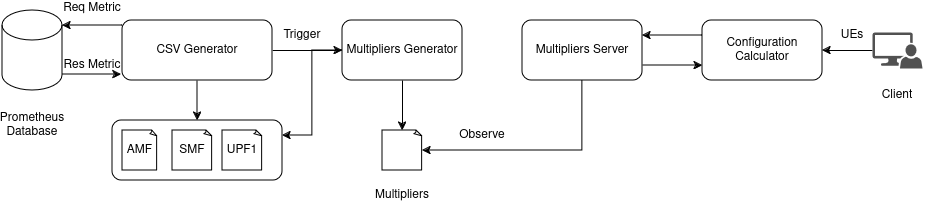

The diagram above was exported from draw.io. Its source (the exported page's mxGraphModel, read from the mxfile embedded in the PNG):
<mxGraphModel dx="1362" dy="739" grid="1" gridSize="10" guides="1" tooltips="1" connect="1" arrows="1" fold="1" page="1" pageScale="1" pageWidth="850" pageHeight="1100" math="0" shadow="0">
  <root>
    <mxCell id="0" />
    <mxCell id="1" parent="0" />
    <mxCell id="GoCoSrK6BaRaZAH1ty_j-81" style="edgeStyle=orthogonalEdgeStyle;rounded=0;orthogonalLoop=1;jettySize=auto;html=1;" parent="1" source="GoCoSrK6BaRaZAH1ty_j-7" edge="1">
      <mxGeometry relative="1" as="geometry">
        <mxPoint x="205" y="310" as="targetPoint" />
      </mxGeometry>
    </mxCell>
    <mxCell id="GoCoSrK6BaRaZAH1ty_j-83" style="edgeStyle=orthogonalEdgeStyle;rounded=0;orthogonalLoop=1;jettySize=auto;html=1;" parent="1" source="GoCoSrK6BaRaZAH1ty_j-7" target="GoCoSrK6BaRaZAH1ty_j-82" edge="1">
      <mxGeometry relative="1" as="geometry" />
    </mxCell>
    <mxCell id="GoCoSrK6BaRaZAH1ty_j-7" value="CSV Generator" style="rounded=1;whiteSpace=wrap;html=1;" parent="1" vertex="1">
      <mxGeometry x="130" y="210" width="150" height="60" as="geometry" />
    </mxCell>
    <mxCell id="GoCoSrK6BaRaZAH1ty_j-128" style="edgeStyle=orthogonalEdgeStyle;rounded=0;orthogonalLoop=1;jettySize=auto;html=1;entryX=0;entryY=0.75;entryDx=0;entryDy=0;" parent="1" source="GoCoSrK6BaRaZAH1ty_j-8" target="GoCoSrK6BaRaZAH1ty_j-125" edge="1">
      <mxGeometry relative="1" as="geometry">
        <Array as="points">
          <mxPoint x="670" y="255" />
          <mxPoint x="670" y="255" />
        </Array>
      </mxGeometry>
    </mxCell>
    <mxCell id="GoCoSrK6BaRaZAH1ty_j-8" value="Multipliers Server" style="whiteSpace=wrap;html=1;rounded=1;" parent="1" vertex="1">
      <mxGeometry x="530" y="210" width="120" height="60" as="geometry" />
    </mxCell>
    <mxCell id="GoCoSrK6BaRaZAH1ty_j-18" value="" style="shape=cylinder3;whiteSpace=wrap;html=1;boundedLbl=1;backgroundOutline=1;size=15;" parent="1" vertex="1">
      <mxGeometry x="10" y="200" width="60" height="80" as="geometry" />
    </mxCell>
    <mxCell id="GoCoSrK6BaRaZAH1ty_j-19" value="Prometheus Database" style="text;html=1;align=center;verticalAlign=middle;whiteSpace=wrap;rounded=0;" parent="1" vertex="1">
      <mxGeometry x="10" y="300" width="60" height="30" as="geometry" />
    </mxCell>
    <mxCell id="GoCoSrK6BaRaZAH1ty_j-21" value="&lt;div&gt;Req Metric&lt;/div&gt;&lt;div&gt;&lt;br&gt;&lt;/div&gt;" style="text;html=1;align=center;verticalAlign=middle;whiteSpace=wrap;rounded=0;" parent="1" vertex="1">
      <mxGeometry x="60" y="190" width="80" height="30" as="geometry" />
    </mxCell>
    <mxCell id="GoCoSrK6BaRaZAH1ty_j-22" style="edgeStyle=orthogonalEdgeStyle;rounded=0;orthogonalLoop=1;jettySize=auto;html=1;entryX=1;entryY=0;entryDx=0;entryDy=15;entryPerimeter=0;" parent="1" source="GoCoSrK6BaRaZAH1ty_j-7" target="GoCoSrK6BaRaZAH1ty_j-18" edge="1">
      <mxGeometry relative="1" as="geometry">
        <Array as="points">
          <mxPoint x="110" y="215" />
          <mxPoint x="110" y="215" />
        </Array>
      </mxGeometry>
    </mxCell>
    <mxCell id="GoCoSrK6BaRaZAH1ty_j-24" style="edgeStyle=orthogonalEdgeStyle;rounded=0;orthogonalLoop=1;jettySize=auto;html=1;entryX=-0.007;entryY=0.9;entryDx=0;entryDy=0;entryPerimeter=0;" parent="1" source="GoCoSrK6BaRaZAH1ty_j-18" target="GoCoSrK6BaRaZAH1ty_j-7" edge="1">
      <mxGeometry relative="1" as="geometry">
        <Array as="points">
          <mxPoint x="90" y="264" />
          <mxPoint x="90" y="264" />
        </Array>
      </mxGeometry>
    </mxCell>
    <mxCell id="GoCoSrK6BaRaZAH1ty_j-25" value="Res Metric" style="text;html=1;align=center;verticalAlign=middle;whiteSpace=wrap;rounded=0;" parent="1" vertex="1">
      <mxGeometry x="70" y="240" width="60" height="30" as="geometry" />
    </mxCell>
    <mxCell id="GoCoSrK6BaRaZAH1ty_j-139" style="edgeStyle=orthogonalEdgeStyle;rounded=0;orthogonalLoop=1;jettySize=auto;html=1;entryX=1;entryY=0.25;entryDx=0;entryDy=0;" parent="1" source="GoCoSrK6BaRaZAH1ty_j-82" target="GoCoSrK6BaRaZAH1ty_j-113" edge="1">
      <mxGeometry relative="1" as="geometry" />
    </mxCell>
    <mxCell id="GoCoSrK6BaRaZAH1ty_j-82" value="Multipliers Generator" style="rounded=1;whiteSpace=wrap;html=1;" parent="1" vertex="1">
      <mxGeometry x="350" y="210" width="120" height="60" as="geometry" />
    </mxCell>
    <mxCell id="GoCoSrK6BaRaZAH1ty_j-84" value="Trigger" style="text;html=1;align=center;verticalAlign=middle;whiteSpace=wrap;rounded=0;" parent="1" vertex="1">
      <mxGeometry x="280" y="210" width="60" height="30" as="geometry" />
    </mxCell>
    <mxCell id="GoCoSrK6BaRaZAH1ty_j-113" value="" style="rounded=1;whiteSpace=wrap;html=1;" parent="1" vertex="1">
      <mxGeometry x="120" y="310" width="170" height="60" as="geometry" />
    </mxCell>
    <mxCell id="GoCoSrK6BaRaZAH1ty_j-114" value="AMF" style="whiteSpace=wrap;html=1;shape=mxgraph.basic.document" parent="1" vertex="1">
      <mxGeometry x="130" y="320" width="35" height="40" as="geometry" />
    </mxCell>
    <mxCell id="GoCoSrK6BaRaZAH1ty_j-115" value="SMF" style="whiteSpace=wrap;html=1;shape=mxgraph.basic.document" parent="1" vertex="1">
      <mxGeometry x="180" y="320" width="40" height="40" as="geometry" />
    </mxCell>
    <mxCell id="GoCoSrK6BaRaZAH1ty_j-116" value="UPF1" style="whiteSpace=wrap;html=1;shape=mxgraph.basic.document" parent="1" vertex="1">
      <mxGeometry x="230" y="320" width="40" height="40" as="geometry" />
    </mxCell>
    <mxCell id="GoCoSrK6BaRaZAH1ty_j-118" value="" style="whiteSpace=wrap;html=1;shape=mxgraph.basic.document" parent="1" vertex="1">
      <mxGeometry x="390" y="320" width="40" height="40" as="geometry" />
    </mxCell>
    <mxCell id="GoCoSrK6BaRaZAH1ty_j-119" style="edgeStyle=orthogonalEdgeStyle;rounded=0;orthogonalLoop=1;jettySize=auto;html=1;entryX=0.5;entryY=0;entryDx=0;entryDy=0;entryPerimeter=0;" parent="1" source="GoCoSrK6BaRaZAH1ty_j-82" target="GoCoSrK6BaRaZAH1ty_j-118" edge="1">
      <mxGeometry relative="1" as="geometry" />
    </mxCell>
    <mxCell id="GoCoSrK6BaRaZAH1ty_j-121" value="Multipliers" style="text;html=1;align=center;verticalAlign=middle;whiteSpace=wrap;rounded=0;" parent="1" vertex="1">
      <mxGeometry x="380" y="370" width="60" height="30" as="geometry" />
    </mxCell>
    <mxCell id="GoCoSrK6BaRaZAH1ty_j-122" style="edgeStyle=orthogonalEdgeStyle;rounded=0;orthogonalLoop=1;jettySize=auto;html=1;entryX=1;entryY=0.5;entryDx=0;entryDy=0;entryPerimeter=0;" parent="1" source="GoCoSrK6BaRaZAH1ty_j-8" target="GoCoSrK6BaRaZAH1ty_j-118" edge="1">
      <mxGeometry relative="1" as="geometry">
        <Array as="points">
          <mxPoint x="590" y="340" />
        </Array>
      </mxGeometry>
    </mxCell>
    <mxCell id="GoCoSrK6BaRaZAH1ty_j-124" value="Observe" style="text;html=1;align=center;verticalAlign=middle;whiteSpace=wrap;rounded=0;" parent="1" vertex="1">
      <mxGeometry x="460" y="310" width="60" height="30" as="geometry" />
    </mxCell>
    <mxCell id="GoCoSrK6BaRaZAH1ty_j-126" style="edgeStyle=orthogonalEdgeStyle;rounded=0;orthogonalLoop=1;jettySize=auto;html=1;entryX=1;entryY=0.25;entryDx=0;entryDy=0;" parent="1" source="GoCoSrK6BaRaZAH1ty_j-125" target="GoCoSrK6BaRaZAH1ty_j-8" edge="1">
      <mxGeometry relative="1" as="geometry">
        <Array as="points">
          <mxPoint x="700" y="225" />
          <mxPoint x="700" y="225" />
        </Array>
      </mxGeometry>
    </mxCell>
    <mxCell id="GoCoSrK6BaRaZAH1ty_j-125" value="Configuration Calculator" style="rounded=1;whiteSpace=wrap;html=1;" parent="1" vertex="1">
      <mxGeometry x="710" y="210" width="120" height="60" as="geometry" />
    </mxCell>
    <mxCell id="GoCoSrK6BaRaZAH1ty_j-135" style="edgeStyle=orthogonalEdgeStyle;rounded=0;orthogonalLoop=1;jettySize=auto;html=1;entryX=1;entryY=0.5;entryDx=0;entryDy=0;" parent="1" source="GoCoSrK6BaRaZAH1ty_j-130" target="GoCoSrK6BaRaZAH1ty_j-125" edge="1">
      <mxGeometry relative="1" as="geometry" />
    </mxCell>
    <mxCell id="GoCoSrK6BaRaZAH1ty_j-130" value="" style="sketch=0;pointerEvents=1;shadow=0;dashed=0;html=1;strokeColor=none;labelPosition=center;verticalLabelPosition=bottom;verticalAlign=top;align=center;fillColor=#515151;shape=mxgraph.mscae.system_center.admin_console" parent="1" vertex="1">
      <mxGeometry x="880" y="222" width="50" height="36" as="geometry" />
    </mxCell>
    <mxCell id="GoCoSrK6BaRaZAH1ty_j-136" value="Client" style="text;html=1;align=center;verticalAlign=middle;whiteSpace=wrap;rounded=0;" parent="1" vertex="1">
      <mxGeometry x="875" y="270" width="60" height="30" as="geometry" />
    </mxCell>
    <mxCell id="GoCoSrK6BaRaZAH1ty_j-138" value="UEs" style="text;html=1;align=center;verticalAlign=middle;whiteSpace=wrap;rounded=0;" parent="1" vertex="1">
      <mxGeometry x="830" y="210" width="60" height="30" as="geometry" />
    </mxCell>
  </root>
</mxGraphModel>